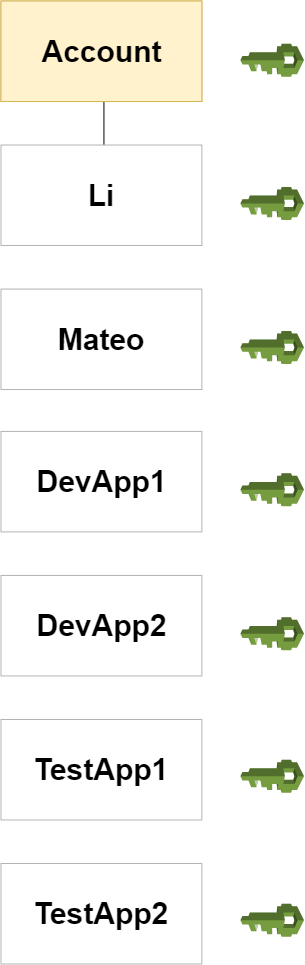

The diagram above was exported from draw.io. Its source (the exported page's mxGraphModel, read from the mxfile embedded in the PNG):
<mxGraphModel dx="1235" dy="537" grid="1" gridSize="10" guides="1" tooltips="1" connect="0" arrows="1" fold="1" page="1" pageScale="1" pageWidth="850" pageHeight="1100" background="#ffffff" math="0" shadow="0">
  <root>
    <mxCell id="0" />
    <mxCell id="1" parent="0" />
    <mxCell id="11" value="" style="line;strokeWidth=1;direction=south;html=1;fontFamily=Helvetica;fontSize=9;" vertex="1" parent="1">
      <mxGeometry x="140.89140271493213" y="133.9837398373984" width="25.1131221719457" height="50.24390243902439" as="geometry" />
    </mxCell>
    <mxCell id="22" value="" style="group" vertex="1" connectable="0" parent="1">
      <mxGeometry x="50.484162895927604" y="607.9512195121952" width="200.9049773755656" height="100.48780487804878" as="geometry" />
    </mxCell>
    <mxCell id="7" value="" style="rounded=0;whiteSpace=wrap;html=1;strokeColor=#b3b3b3;fontFamily=Helvetica;fontSize=9;" vertex="1" parent="22">
      <mxGeometry width="200.9049773755656" height="100.48780487804878" as="geometry" />
    </mxCell>
    <mxCell id="19" value="&lt;font style=&quot;font-size: 30px;&quot;&gt;DevApp2&lt;br style=&quot;font-size: 30px;&quot;&gt;&lt;/font&gt;" style="text;html=1;strokeColor=none;fillColor=none;align=center;verticalAlign=middle;whiteSpace=wrap;rounded=0;fontFamily=Helvetica;fontSize=30;fontStyle=1" vertex="1" parent="22">
      <mxGeometry x="33.484162895927604" y="25.121951219512194" width="133.93665158371041" height="50.24390243902439" as="geometry" />
    </mxCell>
    <mxCell id="23" value="" style="group" vertex="1" connectable="0" parent="1">
      <mxGeometry x="50.484162895927604" y="751.9837398373984" width="200.9049773755656" height="100.48780487804878" as="geometry" />
    </mxCell>
    <mxCell id="8" value="" style="rounded=0;whiteSpace=wrap;html=1;strokeColor=#b3b3b3;fontFamily=Helvetica;fontSize=9;" vertex="1" parent="23">
      <mxGeometry width="200.9049773755656" height="100.48780487804878" as="geometry" />
    </mxCell>
    <mxCell id="20" value="&lt;font style=&quot;font-size: 30px;&quot;&gt;TestApp1&lt;br style=&quot;font-size: 30px;&quot;&gt;&lt;/font&gt;" style="text;html=1;strokeColor=none;fillColor=none;align=center;verticalAlign=middle;whiteSpace=wrap;rounded=0;fontFamily=Helvetica;fontSize=30;fontStyle=1" vertex="1" parent="23">
      <mxGeometry x="33.484162895927604" y="25.121951219512194" width="133.93665158371041" height="50.24390243902439" as="geometry" />
    </mxCell>
    <mxCell id="24" value="" style="group" vertex="1" connectable="0" parent="1">
      <mxGeometry x="50.484162895927604" y="896.0162601626016" width="200.9049773755656" height="100.48780487804878" as="geometry" />
    </mxCell>
    <mxCell id="9" value="" style="rounded=0;whiteSpace=wrap;html=1;strokeColor=#b3b3b3;fontFamily=Helvetica;fontSize=9;" vertex="1" parent="24">
      <mxGeometry width="200.9049773755656" height="100.48780487804878" as="geometry" />
    </mxCell>
    <mxCell id="21" value="&lt;font style=&quot;font-size: 30px;&quot;&gt;TestApp2&lt;br style=&quot;font-size: 30px;&quot;&gt;&lt;/font&gt;" style="text;html=1;strokeColor=none;fillColor=none;align=center;verticalAlign=middle;whiteSpace=wrap;rounded=0;fontFamily=Helvetica;fontSize=30;fontStyle=1" vertex="1" parent="24">
      <mxGeometry x="33.484162895927604" y="25.121951219512194" width="133.93665158371041" height="50.24390243902439" as="geometry" />
    </mxCell>
    <mxCell id="25" value="" style="group" vertex="1" connectable="0" parent="1">
      <mxGeometry x="50.484162895927604" y="463.9186991869919" width="200.9049773755656" height="100.48780487804878" as="geometry" />
    </mxCell>
    <mxCell id="6" value="" style="rounded=0;whiteSpace=wrap;html=1;strokeColor=#b3b3b3;fontFamily=Helvetica;fontSize=9;" vertex="1" parent="25">
      <mxGeometry width="200.9049773755656" height="100.48780487804878" as="geometry" />
    </mxCell>
    <mxCell id="18" value="&lt;font style=&quot;font-size: 30px;&quot;&gt;DevApp1&lt;br style=&quot;font-size: 30px;&quot;&gt;&lt;/font&gt;" style="text;html=1;strokeColor=none;fillColor=none;align=center;verticalAlign=middle;whiteSpace=wrap;rounded=0;fontFamily=Helvetica;fontSize=30;fontStyle=1" vertex="1" parent="25">
      <mxGeometry x="33.484162895927604" y="25.121951219512194" width="133.93665158371041" height="50.24390243902439" as="geometry" />
    </mxCell>
    <mxCell id="27" value="" style="group" vertex="1" connectable="0" parent="1">
      <mxGeometry x="50.484162895927604" y="177.52845528455285" width="200.9049773755656" height="100.48780487804878" as="geometry" />
    </mxCell>
    <mxCell id="4" value="" style="rounded=0;whiteSpace=wrap;html=1;strokeColor=#b3b3b3;fontFamily=Helvetica;fontSize=9;" vertex="1" parent="27">
      <mxGeometry width="200.9049773755656" height="100.48780487804878" as="geometry" />
    </mxCell>
    <mxCell id="16" value="&lt;font style=&quot;font-size: 30px;&quot;&gt;&lt;font style=&quot;font-size: 30px;&quot;&gt;&lt;b style=&quot;font-size: 30px;&quot;&gt;Li&lt;/b&gt;&lt;/font&gt;&lt;br style=&quot;font-size: 30px;&quot;&gt;&lt;/font&gt;" style="text;html=1;strokeColor=none;fillColor=none;align=center;verticalAlign=middle;whiteSpace=wrap;rounded=0;fontFamily=Helvetica;fontSize=30;" vertex="1" parent="27">
      <mxGeometry x="33.484162895927604" y="25.121951219512194" width="133.93665158371041" height="50.24390243902439" as="geometry" />
    </mxCell>
    <mxCell id="28" value="" style="group" vertex="1" connectable="0" parent="1">
      <mxGeometry x="50.484162895927604" y="321.5609756097561" width="200.9049773755656" height="100.48780487804878" as="geometry" />
    </mxCell>
    <mxCell id="26" value="" style="group" vertex="1" connectable="0" parent="28">
      <mxGeometry width="200.9049773755656" height="100.48780487804878" as="geometry" />
    </mxCell>
    <mxCell id="5" value="" style="rounded=0;whiteSpace=wrap;html=1;strokeColor=#b3b3b3;fontFamily=Helvetica;fontSize=9;" vertex="1" parent="26">
      <mxGeometry width="200.9049773755656" height="100.48780487804878" as="geometry" />
    </mxCell>
    <mxCell id="17" value="&lt;font style=&quot;font-size: 30px;&quot;&gt;&lt;font style=&quot;font-size: 30px;&quot;&gt;&lt;b style=&quot;font-size: 30px;&quot;&gt;Mateo&lt;/b&gt;&lt;/font&gt;&lt;br style=&quot;font-size: 30px;&quot;&gt;&lt;/font&gt;" style="text;html=1;strokeColor=none;fillColor=none;align=center;verticalAlign=middle;whiteSpace=wrap;rounded=0;fontFamily=Helvetica;fontSize=30;" vertex="1" parent="26">
      <mxGeometry x="33.484162895927604" y="25.121951219512194" width="133.93665158371041" height="50.24390243902439" as="geometry" />
    </mxCell>
    <mxCell id="30" value="" style="group;fillColor=#fff2cc;strokeColor=#d6b656;" vertex="1" connectable="0" parent="1">
      <mxGeometry x="50.484162895927604" y="33.4959349593496" width="200.9049773755656" height="100.48780487804878" as="geometry" />
    </mxCell>
    <mxCell id="31" value="" style="group" vertex="1" connectable="0" parent="1">
      <mxGeometry x="50.484162895927604" y="33.4959349593496" width="200.9049773755656" height="100.48780487804878" as="geometry" />
    </mxCell>
    <mxCell id="3" value="" style="rounded=0;whiteSpace=wrap;html=1;strokeColor=#d6b656;fontFamily=Helvetica;fontSize=9;fillColor=#fff2cc;" vertex="1" parent="31">
      <mxGeometry width="200.9049773755656" height="100.48780487804878" as="geometry" />
    </mxCell>
    <mxCell id="14" value="&lt;font style=&quot;font-size: 30px;&quot;&gt;Account&lt;br style=&quot;font-size: 30px;&quot;&gt;&lt;/font&gt;" style="text;html=1;strokeColor=none;fillColor=none;align=center;verticalAlign=middle;whiteSpace=wrap;rounded=0;fontFamily=Helvetica;fontSize=30;fontStyle=1" vertex="1" parent="31">
      <mxGeometry x="33.484162895927604" y="25.121951219512194" width="133.93665158371041" height="50.24390243902439" as="geometry" />
    </mxCell>
    <mxCell id="32" value="" style="dashed=0;html=1;shape=mxgraph.aws3.iam;fillColor=#759C3E;gradientColor=none;strokeColor=#b3b3b3;strokeWidth=1;fontFamily=Helvetica;fontSize=9;direction=south;aspect=fixed;" vertex="1" parent="1">
      <mxGeometry x="289.89592760180994" y="936.2113821138212" width="63.619909502262445" height="32.98190045248869" as="geometry" />
    </mxCell>
    <mxCell id="33" value="" style="dashed=0;html=1;shape=mxgraph.aws3.iam;fillColor=#759C3E;gradientColor=none;strokeColor=#b3b3b3;strokeWidth=1;fontFamily=Helvetica;fontSize=9;direction=south;aspect=fixed;" vertex="1" parent="1">
      <mxGeometry x="289.89592760180994" y="792.1788617886178" width="63.619909502262445" height="32.98190045248869" as="geometry" />
    </mxCell>
    <mxCell id="34" value="" style="dashed=0;html=1;shape=mxgraph.aws3.iam;fillColor=#759C3E;gradientColor=none;strokeColor=#b3b3b3;strokeWidth=1;fontFamily=Helvetica;fontSize=9;direction=south;aspect=fixed;" vertex="1" parent="1">
      <mxGeometry x="289.89592760180994" y="649.8211382113822" width="63.619909502262445" height="32.98190045248869" as="geometry" />
    </mxCell>
    <mxCell id="35" value="" style="dashed=0;html=1;shape=mxgraph.aws3.iam;fillColor=#759C3E;gradientColor=none;strokeColor=#b3b3b3;strokeWidth=1;fontFamily=Helvetica;fontSize=9;direction=south;aspect=fixed;" vertex="1" parent="1">
      <mxGeometry x="289.89592760180994" y="505.7886178861789" width="63.619909502262445" height="32.98190045248869" as="geometry" />
    </mxCell>
    <mxCell id="36" value="" style="dashed=0;html=1;shape=mxgraph.aws3.iam;fillColor=#759C3E;gradientColor=none;strokeColor=#b3b3b3;strokeWidth=1;fontFamily=Helvetica;fontSize=9;direction=south;aspect=fixed;" vertex="1" parent="1">
      <mxGeometry x="289.89592760180994" y="363.4308943089431" width="63.619909502262445" height="32.98190045248869" as="geometry" />
    </mxCell>
    <mxCell id="37" value="" style="dashed=0;html=1;shape=mxgraph.aws3.iam;fillColor=#759C3E;gradientColor=none;strokeColor=#b3b3b3;strokeWidth=1;fontFamily=Helvetica;fontSize=9;direction=south;aspect=fixed;" vertex="1" parent="1">
      <mxGeometry x="289.89592760180994" y="219.39837398373984" width="63.619909502262445" height="32.98190045248869" as="geometry" />
    </mxCell>
    <mxCell id="38" value="" style="dashed=0;html=1;shape=mxgraph.aws3.iam;fillColor=#759C3E;gradientColor=none;strokeColor=#b3b3b3;strokeWidth=1;fontFamily=Helvetica;fontSize=9;direction=south;aspect=fixed;" vertex="1" parent="1">
      <mxGeometry x="289.89592760180994" y="76.20325203252033" width="63.619909502262445" height="32.98190045248869" as="geometry" />
    </mxCell>
  </root>
</mxGraphModel>